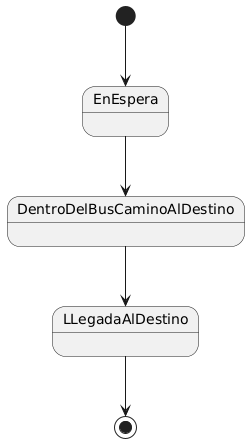

The diagram above was rendered by PlantUML. Its source (embedded in the PNG):
@startuml
[*] --> EnEspera
EnEspera --> DentroDelBusCaminoAlDestino
DentroDelBusCaminoAlDestino --> LLegadaAlDestino
LLegadaAlDestino --> [*]
@enduml